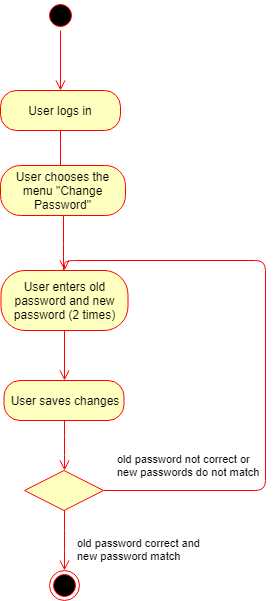

The diagram above was exported from draw.io. Its source (the exported page's mxGraphModel, read from the mxfile embedded in the PNG):
<mxGraphModel dx="872" dy="408" grid="1" gridSize="10" guides="1" tooltips="1" connect="1" arrows="1" fold="1" page="1" pageScale="1" pageWidth="850" pageHeight="1100" background="#ffffff" math="0" shadow="0">
  <root>
    <mxCell id="0" />
    <mxCell id="1" parent="0" />
    <mxCell id="2" value="" style="ellipse;html=1;shape=startState;fillColor=#000000;strokeColor=#ff0000;" parent="1" vertex="1">
      <mxGeometry x="380" y="20" width="30" height="30" as="geometry" />
    </mxCell>
    <mxCell id="3" value="" style="edgeStyle=orthogonalEdgeStyle;html=1;verticalAlign=bottom;endArrow=open;endSize=8;strokeColor=#ff0000;" parent="1" source="2" edge="1">
      <mxGeometry relative="1" as="geometry">
        <mxPoint x="395" y="110" as="targetPoint" />
      </mxGeometry>
    </mxCell>
    <mxCell id="4" value="User logs in" style="rounded=1;whiteSpace=wrap;html=1;arcSize=40;fillColor=#ffffc0;strokeColor=#ff0000;" parent="1" vertex="1">
      <mxGeometry x="335" y="110" width="120" height="40" as="geometry" />
    </mxCell>
    <mxCell id="5" value="" style="edgeStyle=orthogonalEdgeStyle;html=1;verticalAlign=bottom;endArrow=open;endSize=8;strokeColor=#ff0000;" parent="1" source="4" edge="1">
      <mxGeometry relative="1" as="geometry">
        <mxPoint x="395" y="210" as="targetPoint" />
      </mxGeometry>
    </mxCell>
    <mxCell id="6" value="User chooses the menu &quot;Change Password&quot;" style="rounded=1;whiteSpace=wrap;html=1;arcSize=40;fillColor=#ffffc0;strokeColor=#ff0000;" parent="1" vertex="1">
      <mxGeometry x="335" y="185" width="125" height="50" as="geometry" />
    </mxCell>
    <mxCell id="7" value="" style="edgeStyle=orthogonalEdgeStyle;html=1;verticalAlign=bottom;endArrow=open;endSize=8;strokeColor=#ff0000;" parent="1" source="6" edge="1">
      <mxGeometry relative="1" as="geometry">
        <mxPoint x="398" y="310" as="targetPoint" />
      </mxGeometry>
    </mxCell>
    <mxCell id="8" value="User enters old password and new password (2 times)" style="rounded=1;whiteSpace=wrap;html=1;arcSize=40;fillColor=#ffffc0;strokeColor=#ff0000;" parent="1" vertex="1">
      <mxGeometry x="335.5" y="290" width="127" height="60" as="geometry" />
    </mxCell>
    <mxCell id="9" value="" style="edgeStyle=orthogonalEdgeStyle;html=1;verticalAlign=bottom;endArrow=open;endSize=8;strokeColor=#ff0000;entryX=0.5;entryY=0;" parent="1" source="8" edge="1" target="15">
      <mxGeometry relative="1" as="geometry">
        <mxPoint x="399" y="420" as="targetPoint" />
      </mxGeometry>
    </mxCell>
    <mxCell id="10" value="" style="rhombus;whiteSpace=wrap;html=1;fillColor=#ffffc0;strokeColor=#ff0000;" parent="1" vertex="1">
      <mxGeometry x="359" y="490" width="79" height="40" as="geometry" />
    </mxCell>
    <mxCell id="11" value="old password not correct or &lt;br&gt;new passwords do not match" style="edgeStyle=orthogonalEdgeStyle;html=1;align=left;verticalAlign=bottom;endArrow=open;endSize=8;strokeColor=#ff0000;" parent="1" source="10" edge="1">
      <mxGeometry x="-0.4295" y="150" relative="1" as="geometry">
        <mxPoint x="399" y="290" as="targetPoint" />
        <Array as="points">
          <mxPoint x="600" y="510" />
          <mxPoint x="600" y="280" />
        </Array>
        <mxPoint as="offset" />
      </mxGeometry>
    </mxCell>
    <mxCell id="12" value="old password correct and &lt;br&gt;new password match&amp;nbsp;" style="edgeStyle=orthogonalEdgeStyle;html=1;align=left;verticalAlign=top;endArrow=open;endSize=8;strokeColor=#ff0000;entryX=0.5;entryY=0;" parent="1" source="10" edge="1" target="14">
      <mxGeometry x="-0.3277" y="11" relative="1" as="geometry">
        <mxPoint x="399" y="520" as="targetPoint" />
        <mxPoint as="offset" />
      </mxGeometry>
    </mxCell>
    <mxCell id="14" value="" style="ellipse;html=1;shape=endState;fillColor=#000000;strokeColor=#ff0000;" parent="1" vertex="1">
      <mxGeometry x="384" y="590" width="30" height="30" as="geometry" />
    </mxCell>
    <mxCell id="15" value="User saves changes" style="rounded=1;whiteSpace=wrap;html=1;arcSize=40;fillColor=#ffffc0;strokeColor=#ff0000;" vertex="1" parent="1">
      <mxGeometry x="338.5" y="400" width="120" height="40" as="geometry" />
    </mxCell>
    <mxCell id="16" value="" style="edgeStyle=orthogonalEdgeStyle;html=1;verticalAlign=bottom;endArrow=open;endSize=8;strokeColor=#ff0000;entryX=0.5;entryY=0;" edge="1" source="15" parent="1" target="10">
      <mxGeometry relative="1" as="geometry">
        <mxPoint x="400" y="490" as="targetPoint" />
      </mxGeometry>
    </mxCell>
  </root>
</mxGraphModel>